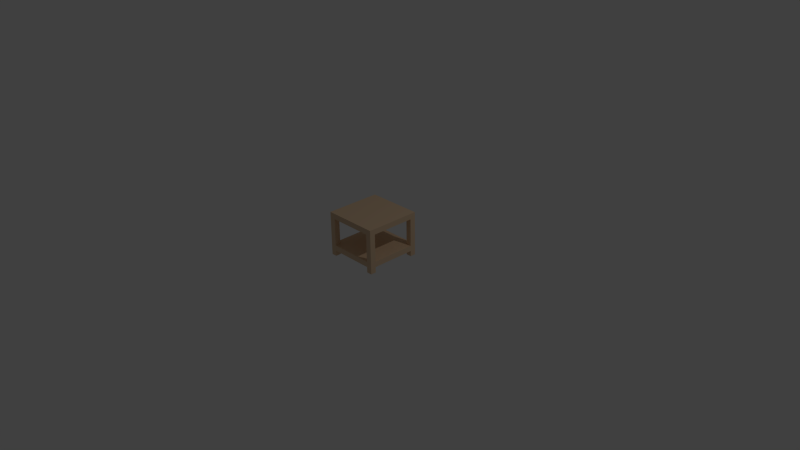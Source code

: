 # Source: table_2.blend  (saved by Blender 2.73.0; exported with 4.5.12 LTS)
import bpy
from mathutils import Matrix  # noqa: F401  (used for matrix-valued properties, if any)

bpy.ops.wm.read_factory_settings(use_empty=True)
scene = bpy.context.scene
scene.name = 'Scene'

# ---- collections
col_collection_1 = bpy.data.collections.new('Collection 1'); scene.collection.children.link(col_collection_1)

# ---- materials (node trees are filled in below, after node groups)
mat_wood = bpy.data.materials.new('wood')
mat_wood.alpha_threshold = 0.0
mat_wood.use_transparent_shadow = False
mat_wood.diffuse_color = (0.755, 0.5457, 0.357, 1.0)
mat_wood.specular_color = (0.855, 0.6022, 0.405)
mat_wood.roughness = 0.5
mat_red = bpy.data.materials.new('red')
mat_red.alpha_threshold = 0.0
mat_red.use_transparent_shadow = False
mat_red.diffuse_color = (0.639, 0.302, 0.302, 1.0)
mat_red.specular_color = (0.723, 0.34, 0.34)
mat_red.roughness = 0.5

# ---- material node trees

# ---- world
world_world = bpy.data.worlds.new('World'); scene.world = world_world
world_world.color = (0.05088, 0.05088, 0.05088)
world_world.use_sun_shadow = False
world_world.sun_shadow_jitter_overblur = 0.0
world_world.cycles.sampling_method = 'MANUAL'
world_world.cycles.sample_map_resolution = 256

# ---- cameras
cam_camera = bpy.data.cameras.new('Camera')
cam_camera.clip_end = 100.0
cam_camera.lens = 35.0
cam_camera.sensor_width = 32.0
cam_camera.sensor_height = 18.0
cam_camera.ortho_scale = 7.314
cam_camera.dof.focus_distance = 0.0
cam_camera.dof.aperture_fstop = 128.0

# ---- lights
light_lamp = bpy.data.lights.new('Lamp', 'POINT')
light_lamp.transmission_factor = 0.0
light_lamp.cutoff_distance = 30.0
light_lamp.energy = 100.0
light_lamp.shadow_buffer_clip_start = 1.001
light_lamp.shadow_soft_size = 0.1
light_lamp.shadow_maximum_resolution = 0.006
light_lamp.use_absolute_resolution = True
light_lamp.cycles.use_multiple_importance_sampling = False

# ---- meshes
me_cube = bpy.data.meshes.new('Cube')
me_cube.from_pydata([(-0.375, -0.375, 0.5247), (-0.375, 0.375, 0.5247), (0.375, 0.375, 0.5247), (0.375, -0.375, 0.5247), (-0.375, -0.375, 0.5997), (-0.375, 0.375, 0.5997), (0.375, 0.375, 0.5997), (0.375, -0.375, 0.5997), (-0.375, -0.3, 0.5997), (-0.3, -0.375, 0.5247), (-0.3, -0.375, 0.5997), (-0.375, 0.3, 0.5997), (-0.375, 0.3, 0.5247), (0.3, -0.375, 0.5997), (-0.3, 0.375, 0.5247), (-0.375, -0.3, 0.5247), (0.375, 0.3, 0.5997), (0.3, 0.375, 0.5247), (0.3, 0.375, 0.5997), (0.375, -0.3, 0.5997), (0.375, -0.3, 0.5247), (-0.3, 0.375, 0.5997), (0.375, 0.3, 0.5247), (0.3, -0.375, 0.5247), (0.3, -0.3, 0.5997), (-0.3, -0.375, 0.1497), (-0.375, -0.3, 0.1497), (-0.3, -0.3, 0.5997), (0.3, 0.3, 0.5997), (-0.375, -0.375, 0.1497), (-0.375, -0.375, 0.0747), (-0.375, -0.3, 0.0747), (-0.3, -0.375, 0.0747), (0.3, 0.3, -0.0003029), (-0.3, 0.3, -0.0003029), (-0.3, 0.3, 0.5997), (-0.3, -0.3, 0.5247), (0.3, -0.3, -0.0003029), (-0.3, -0.3, -0.0003029), (0.3, -0.375, -0.0003029), (0.375, 0.3, -0.0003029), (0.375, -0.3, -0.0003029), (0.3, 0.375, -0.0003029), (-0.375, -0.3, -0.0003029), (0.3, -0.3, 0.5247), (-0.3, 0.3, 0.5247), (-0.3, 0.375, -0.0003029), (-0.375, 0.3, -0.0003029), (-0.3, -0.375, -0.0003029), (0.375, -0.375, -0.0003029), (0.375, 0.375, -0.0003029), (-0.375, 0.375, -0.0003029), (-0.375, -0.375, -0.0003029), (0.3, 0.3, 0.5247), (0.375, -0.3, 0.0747), (0.375, -0.375, 0.0747), (0.375, -0.375, 0.1497), (0.375, 0.3, 0.0747), (0.3, 0.3, 0.0747), (0.375, 0.375, 0.0747), (0.375, 0.3, 0.1497), (0.3, 0.3, 0.1497), (0.3, 0.375, 0.1497), (0.375, 0.375, 0.1497), (-0.375, 0.3, 0.0747), (-0.375, 0.375, 0.0747), (-0.3, 0.375, 0.0747), (-0.3, 0.3, 0.0747), (-0.375, 0.3, 0.1497), (-0.375, 0.375, 0.1497), (-0.3, 0.375, 0.1497), (-0.3, 0.3, 0.1497), (-0.3, -0.3, 0.0747), (-0.3, -0.3, 0.1497), (0.375, -0.3, 0.1497), (0.3, -0.375, 0.1497), (0.3, -0.3, 0.1497), (0.3, -0.375, 0.0747), (0.3, -0.3, 0.0747), (0.3, 0.375, 0.0747)], [], [(11, 5, 1, 12), (18, 6, 2, 17), (19, 7, 3, 20), (10, 4, 0, 9), (35, 21, 5, 11), (10, 27, 8, 4), (24, 28, 35, 27), (27, 35, 11, 8), (19, 16, 28, 24), (9, 36, 44, 23), (44, 53, 22, 20), (6, 16, 22, 2), (57, 58, 33, 40), (16, 19, 20, 22), (4, 8, 15, 0), (36, 45, 53, 44), (8, 11, 12, 15), (15, 12, 45, 36), (7, 19, 24, 13), (13, 24, 27, 10), (16, 6, 18, 28), (0, 15, 26, 29), (28, 18, 21, 35), (9, 0, 29, 25), (64, 65, 51, 47), (29, 26, 31, 30), (25, 29, 30, 32), (67, 64, 47, 34), (45, 14, 17, 53), (7, 13, 23, 3), (30, 31, 43, 52), (59, 57, 40, 50), (66, 67, 34, 46), (13, 10, 9, 23), (5, 21, 14, 1), (32, 30, 52, 48), (54, 55, 49, 41), (65, 66, 46, 51), (47, 51, 46, 34), (52, 43, 38, 48), (39, 37, 41, 49), (21, 18, 17, 14), (33, 42, 50, 40), (63, 60, 57, 59), (53, 17, 62, 61), (22, 53, 61, 60), (2, 22, 60, 63), (17, 2, 63, 62), (69, 70, 66, 65), (68, 69, 65, 64), (12, 1, 69, 68), (45, 12, 68, 71), (14, 45, 71, 70), (1, 14, 70, 69), (76, 75, 77, 78), (25, 32, 77, 75), (58, 79, 42, 33), (72, 32, 48, 38), (36, 9, 25, 73), (15, 36, 73, 26), (73, 72, 78, 76), (26, 73, 72, 31), (77, 78, 37, 39), (55, 77, 39, 49), (78, 54, 41, 37), (79, 59, 50, 42), (31, 72, 38, 43), (74, 56, 55, 54), (76, 74, 54, 78), (56, 75, 77, 55), (23, 44, 76, 75), (3, 23, 75, 56), (44, 20, 74, 76), (20, 3, 56, 74), (62, 63, 59, 79), (60, 61, 76, 74), (61, 62, 79, 58), (71, 73, 76, 61), (71, 68, 26, 73), (68, 64, 31, 26), (64, 67, 72, 31), (72, 67, 58, 78), (57, 60, 74, 54), (58, 57, 54, 78), (61, 58, 78, 76), (70, 71, 61, 62), (67, 66, 79, 58), (66, 70, 62, 79), (32, 72, 78, 77), (73, 25, 75, 76)])
me_cube.materials.append(mat_wood)
me_cube.materials.append(mat_red)
me_cube.use_remesh_preserve_volume = False
me_cube.use_remesh_preserve_attributes = False
me_cube.use_mirror_vertex_groups = False
me_cube.update()

# ---- objects
ob_ta_ble_mesh = bpy.data.objects.new('ta ble_mesh', me_cube)
ob_lamp = bpy.data.objects.new('Lamp', light_lamp)
ob_camera = bpy.data.objects.new('Camera', cam_camera)

# ---- transforms, parenting, visibility, modifiers, constraints
ob_ta_ble_mesh.location = (0.0, 0.0, 0.0)
ob_ta_ble_mesh.lineart.crease_threshold = 0.0
ob_lamp.location = (4.076, 1.005, 5.904)
ob_lamp.rotation_euler = (0.6503, 0.05522, 1.866)
ob_lamp.lock_rotations_4d = False
ob_lamp.empty_display_type = 'ARROWS'
ob_lamp.color = (0.0, 0.0, 0.0, 0.0)
ob_lamp.lineart.crease_threshold = 0.0
ob_camera.location = (7.481, -6.508, 5.344)
ob_camera.rotation_euler = (1.109, 0.01082, 0.8149)
ob_camera.lock_rotations_4d = False
ob_camera.empty_display_type = 'ARROWS'
ob_camera.color = (0.0, 0.0, 0.0, 0.0)
ob_camera.display_type = 'WIRE'
ob_camera.lineart.crease_threshold = 0.0

# ---- collection membership
col_collection_1.objects.link(ob_ta_ble_mesh)
col_collection_1.objects.link(ob_lamp)
col_collection_1.objects.link(ob_camera)

# ---- scene / render settings (as saved in the file)
scene.camera = ob_camera
scene.frame_start = 1; scene.frame_end = 250; scene.frame_set(2)
scene.render.engine = 'BLENDER_EEVEE_NEXT'
scene.render.resolution_percentage = 50
scene.render.dither_intensity = 0.0
scene.cycles.use_denoising = False
scene.cycles.samples = 10
scene.cycles.sampling_pattern = 'TABULATED_SOBOL'
scene.cycles.light_sampling_threshold = 0.0
scene.cycles.use_adaptive_sampling = False
scene.cycles.use_light_tree = False
scene.cycles.blur_glossy = 0.0
scene.cycles.pixel_filter_type = 'GAUSSIAN'
scene.cycles.sample_clamp_indirect = 0.0
scene.view_settings.view_transform = 'Standard'
bpy.context.view_layer.update()
